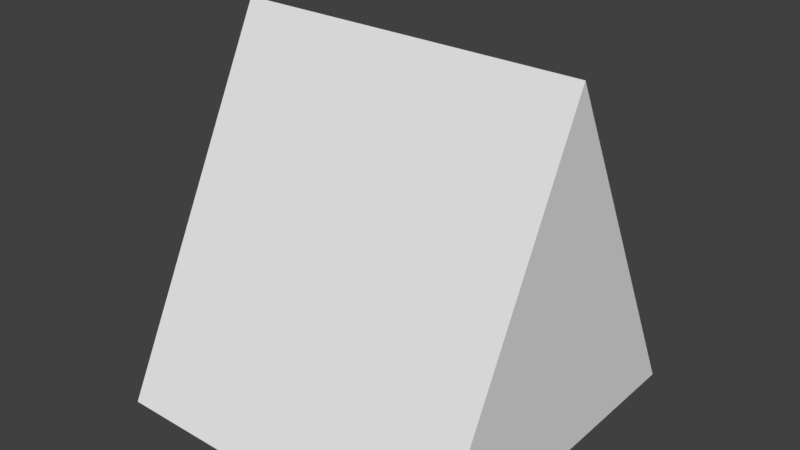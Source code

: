 # Source: TriangleMISO.blend  (saved by Blender 2.78.0; exported with 4.5.12 LTS)
import bpy
from mathutils import Matrix  # noqa: F401  (used for matrix-valued properties, if any)

bpy.ops.wm.read_factory_settings(use_empty=True)
scene = bpy.context.scene
scene.name = 'Scene'

# ---- collections
col_collection_1 = bpy.data.collections.new('Collection 1'); scene.collection.children.link(col_collection_1)

# ---- materials (node trees are filled in below, after node groups)
mat_material = bpy.data.materials.new('Material')
mat_material.alpha_threshold = 0.0
mat_material.use_transparent_shadow = False
mat_material.roughness = 0.5
mat_material.line_color = (0.0, 0.0, 0.0, 1.0)

# ---- material node trees

# ---- world
world_world = bpy.data.worlds.new('World'); scene.world = world_world
world_world.color = (0.05088, 0.05088, 0.05088)
world_world.use_sun_shadow = False
world_world.sun_shadow_jitter_overblur = 0.0
world_world.cycles.sampling_method = 'MANUAL'

# ---- meshes
me_cube = bpy.data.meshes.new('Cube')
me_cube.from_pydata([(0.5, 0.5, -0.5), (0.5, -0.5, -0.5), (-0.5, -0.5, -0.5), (-0.5, 0.5, -0.5), (0.5, -2.682e-07, 0.5), (-0.5, 8.941e-08, 0.5)], [], [(0, 1, 2, 3), (1, 4, 5, 2), (4, 0, 3, 5), (0, 4, 1), (2, 5, 3)])
me_cube.materials.append(mat_material)
me_cube.use_remesh_preserve_volume = False
me_cube.use_remesh_preserve_attributes = False
me_cube.use_mirror_vertex_groups = False
me_cube.update()

# ---- objects
ob_cube = bpy.data.objects.new('Cube', me_cube)

# ---- transforms, parenting, visibility, modifiers, constraints
ob_cube.location = (0.0, 0.0, 0.0)
ob_cube.lock_rotations_4d = False
ob_cube.empty_display_type = 'ARROWS'
ob_cube.lineart.crease_threshold = 0.0

# ---- collection membership
col_collection_1.objects.link(ob_cube)

# ---- scene / render settings (as saved in the file)
scene.frame_start = 1; scene.frame_end = 250; scene.frame_set(1)
scene.render.engine = 'BLENDER_EEVEE_NEXT'
scene.render.resolution_percentage = 50
scene.render.dither_intensity = 0.0
scene.cycles.use_denoising = False
scene.cycles.samples = 128
scene.cycles.sampling_pattern = 'TABULATED_SOBOL'
scene.cycles.light_sampling_threshold = 0.0
scene.cycles.use_adaptive_sampling = False
scene.cycles.use_light_tree = False
scene.cycles.blur_glossy = 0.0
scene.cycles.sample_clamp_indirect = 0.0
scene.view_settings.view_transform = 'Standard'
bpy.context.view_layer.update()

# ---- added for rendering (the .blend has no active camera and no usable light): camera, sun
cam_auto = bpy.data.cameras.new('AutoCamera')
cam_auto.lens = 50.0
cam_auto.sensor_width = 36.0
cam_auto.clip_end = 1000.0
ob_auto_camera = bpy.data.objects.new('AutoCamera', cam_auto)
scene.collection.objects.link(ob_auto_camera)
ob_auto_camera.location = (1.60254, -1.92304, 1.28203)
ob_auto_camera.rotation_euler = (1.09748, -7.21219e-08, 0.694738)
scene.camera = ob_auto_camera
light_auto_sun = bpy.data.lights.new('AutoSun', 'SUN')
light_auto_sun.energy = 3.0
light_auto_sun.angle = 0.0523599
ob_auto_sun = bpy.data.objects.new('AutoSun', light_auto_sun)
scene.collection.objects.link(ob_auto_sun)
ob_auto_sun.rotation_euler = (0.872665, 0.174533, 0.523599)
bpy.context.view_layer.update()
